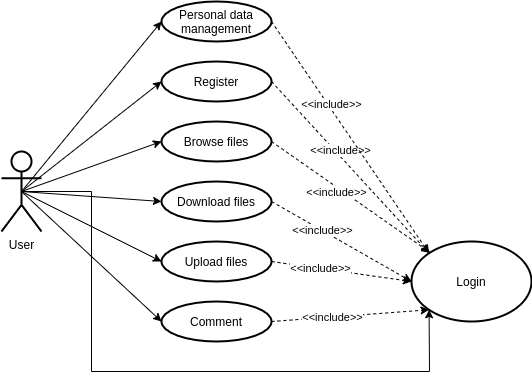

The diagram above was exported from draw.io. Its source (the exported page's mxGraphModel, read from the mxfile embedded in the PNG):
<mxGraphModel dx="462" dy="691" grid="1" gridSize="10" guides="1" tooltips="1" connect="1" arrows="1" fold="1" page="1" pageScale="1" pageWidth="827" pageHeight="1169" math="0" shadow="0">
  <root>
    <mxCell id="0" />
    <mxCell id="1" parent="0" />
    <mxCell id="JFstW529RCv3aRFC0V9b-1" value="User" style="shape=umlActor;verticalLabelPosition=bottom;verticalAlign=top;outlineConnect=0;strokeWidth=2;perimeterSpacing=0;flipH=0;flipV=0;horizontal=1;align=center;labelBorderColor=none;labelBackgroundColor=none;html=1;" parent="1" vertex="1">
      <mxGeometry x="10" y="240" width="40" height="80" as="geometry" />
    </mxCell>
    <mxCell id="JFstW529RCv3aRFC0V9b-4" value="Register" style="ellipse;whiteSpace=wrap;html=1;labelBackgroundColor=none;labelBorderColor=none;strokeWidth=2;fillColor=default;gradientColor=none;align=center;verticalAlign=middle;" parent="1" vertex="1">
      <mxGeometry x="170" y="150" width="110" height="40" as="geometry" />
    </mxCell>
    <mxCell id="JFstW529RCv3aRFC0V9b-5" value="Browse files" style="ellipse;whiteSpace=wrap;html=1;labelBackgroundColor=none;labelBorderColor=none;strokeWidth=2;fillColor=default;gradientColor=none;align=center;verticalAlign=middle;" parent="1" vertex="1">
      <mxGeometry x="170" y="210" width="110" height="40" as="geometry" />
    </mxCell>
    <mxCell id="JFstW529RCv3aRFC0V9b-6" value="Download files" style="ellipse;whiteSpace=wrap;html=1;labelBackgroundColor=none;labelBorderColor=none;strokeWidth=2;fillColor=default;gradientColor=none;align=center;verticalAlign=middle;" parent="1" vertex="1">
      <mxGeometry x="170" y="270" width="110" height="40" as="geometry" />
    </mxCell>
    <mxCell id="JFstW529RCv3aRFC0V9b-7" value="Upload files&lt;br&gt;" style="ellipse;whiteSpace=wrap;html=1;labelBackgroundColor=none;labelBorderColor=none;strokeWidth=2;fillColor=default;gradientColor=none;align=center;verticalAlign=middle;" parent="1" vertex="1">
      <mxGeometry x="170" y="330" width="110" height="40" as="geometry" />
    </mxCell>
    <mxCell id="JFstW529RCv3aRFC0V9b-8" value="Comment" style="ellipse;whiteSpace=wrap;html=1;labelBackgroundColor=none;labelBorderColor=none;strokeWidth=2;fillColor=default;gradientColor=none;align=center;verticalAlign=middle;" parent="1" vertex="1">
      <mxGeometry x="170" y="390" width="110" height="40" as="geometry" />
    </mxCell>
    <mxCell id="JFstW529RCv3aRFC0V9b-9" value="Login" style="ellipse;whiteSpace=wrap;html=1;labelBackgroundColor=none;labelBorderColor=none;strokeWidth=2;fillColor=default;gradientColor=none;align=center;verticalAlign=middle;" parent="1" vertex="1">
      <mxGeometry x="420" y="330" width="120" height="80" as="geometry" />
    </mxCell>
    <mxCell id="JFstW529RCv3aRFC0V9b-10" value="" style="endArrow=classic;html=1;rounded=0;entryX=0;entryY=0;entryDx=0;entryDy=0;exitX=1;exitY=0.5;exitDx=0;exitDy=0;dashed=1;" parent="1" source="JFstW529RCv3aRFC0V9b-4" target="JFstW529RCv3aRFC0V9b-9" edge="1">
      <mxGeometry width="50" height="50" relative="1" as="geometry">
        <mxPoint x="240" y="420" as="sourcePoint" />
        <mxPoint x="290" y="370" as="targetPoint" />
      </mxGeometry>
    </mxCell>
    <mxCell id="JFstW529RCv3aRFC0V9b-21" value="&amp;lt;&amp;lt;include&amp;gt;&amp;gt;" style="edgeLabel;html=1;align=center;verticalAlign=middle;resizable=0;points=[];" parent="JFstW529RCv3aRFC0V9b-10" vertex="1" connectable="0">
      <mxGeometry x="-0.1634" y="4" relative="1" as="geometry">
        <mxPoint as="offset" />
      </mxGeometry>
    </mxCell>
    <mxCell id="JFstW529RCv3aRFC0V9b-11" value="" style="endArrow=classic;html=1;rounded=0;exitX=1;exitY=0.5;exitDx=0;exitDy=0;dashed=1;" parent="1" source="JFstW529RCv3aRFC0V9b-5" target="JFstW529RCv3aRFC0V9b-9" edge="1">
      <mxGeometry width="50" height="50" relative="1" as="geometry">
        <mxPoint x="310" y="320" as="sourcePoint" />
        <mxPoint x="360" y="270" as="targetPoint" />
      </mxGeometry>
    </mxCell>
    <mxCell id="JFstW529RCv3aRFC0V9b-22" value="&amp;lt;&amp;lt;include&amp;gt;&amp;gt;" style="edgeLabel;html=1;align=center;verticalAlign=middle;resizable=0;points=[];" parent="JFstW529RCv3aRFC0V9b-11" vertex="1" connectable="0">
      <mxGeometry x="-0.1538" y="-4" relative="1" as="geometry">
        <mxPoint as="offset" />
      </mxGeometry>
    </mxCell>
    <mxCell id="JFstW529RCv3aRFC0V9b-12" value="" style="endArrow=classic;html=1;rounded=0;exitX=1;exitY=0.5;exitDx=0;exitDy=0;entryX=0;entryY=0.5;entryDx=0;entryDy=0;dashed=1;" parent="1" source="JFstW529RCv3aRFC0V9b-6" target="JFstW529RCv3aRFC0V9b-9" edge="1">
      <mxGeometry width="50" height="50" relative="1" as="geometry">
        <mxPoint x="330" y="340" as="sourcePoint" />
        <mxPoint x="380" y="290" as="targetPoint" />
      </mxGeometry>
    </mxCell>
    <mxCell id="JFstW529RCv3aRFC0V9b-23" value="&amp;lt;&amp;lt;include&amp;gt;&amp;gt;" style="edgeLabel;html=1;align=center;verticalAlign=middle;resizable=0;points=[];" parent="JFstW529RCv3aRFC0V9b-12" vertex="1" connectable="0">
      <mxGeometry x="-0.2831" relative="1" as="geometry">
        <mxPoint as="offset" />
      </mxGeometry>
    </mxCell>
    <mxCell id="JFstW529RCv3aRFC0V9b-13" value="" style="endArrow=classic;html=1;rounded=0;exitX=1;exitY=0.5;exitDx=0;exitDy=0;entryX=0;entryY=0.5;entryDx=0;entryDy=0;dashed=1;" parent="1" source="JFstW529RCv3aRFC0V9b-7" target="JFstW529RCv3aRFC0V9b-9" edge="1">
      <mxGeometry width="50" height="50" relative="1" as="geometry">
        <mxPoint x="350" y="430" as="sourcePoint" />
        <mxPoint x="400" y="380" as="targetPoint" />
      </mxGeometry>
    </mxCell>
    <mxCell id="JFstW529RCv3aRFC0V9b-24" value="&amp;lt;&amp;lt;include&amp;gt;&amp;gt;" style="edgeLabel;html=1;align=center;verticalAlign=middle;resizable=0;points=[];" parent="JFstW529RCv3aRFC0V9b-13" vertex="1" connectable="0">
      <mxGeometry x="-0.3" relative="1" as="geometry">
        <mxPoint as="offset" />
      </mxGeometry>
    </mxCell>
    <mxCell id="JFstW529RCv3aRFC0V9b-14" value="" style="endArrow=classic;html=1;rounded=0;entryX=0;entryY=1;entryDx=0;entryDy=0;exitX=1;exitY=0.5;exitDx=0;exitDy=0;dashed=1;" parent="1" source="JFstW529RCv3aRFC0V9b-8" target="JFstW529RCv3aRFC0V9b-9" edge="1">
      <mxGeometry width="50" height="50" relative="1" as="geometry">
        <mxPoint x="290" y="540" as="sourcePoint" />
        <mxPoint x="380" y="450" as="targetPoint" />
      </mxGeometry>
    </mxCell>
    <mxCell id="JFstW529RCv3aRFC0V9b-25" value="&amp;lt;&amp;lt;include&amp;gt;&amp;gt;" style="edgeLabel;html=1;align=center;verticalAlign=middle;resizable=0;points=[];" parent="JFstW529RCv3aRFC0V9b-14" vertex="1" connectable="0">
      <mxGeometry x="-0.2253" relative="1" as="geometry">
        <mxPoint as="offset" />
      </mxGeometry>
    </mxCell>
    <mxCell id="JFstW529RCv3aRFC0V9b-15" value="" style="endArrow=classic;html=1;rounded=0;entryX=0;entryY=1;entryDx=0;entryDy=0;exitX=0.5;exitY=0.5;exitDx=0;exitDy=0;exitPerimeter=0;" parent="1" source="JFstW529RCv3aRFC0V9b-1" target="JFstW529RCv3aRFC0V9b-9" edge="1">
      <mxGeometry width="50" height="50" relative="1" as="geometry">
        <mxPoint x="310" y="490" as="sourcePoint" />
        <mxPoint x="360" y="440" as="targetPoint" />
        <Array as="points">
          <mxPoint x="100" y="280" />
          <mxPoint x="100" y="460" />
          <mxPoint x="438" y="460" />
        </Array>
      </mxGeometry>
    </mxCell>
    <mxCell id="JFstW529RCv3aRFC0V9b-16" value="" style="endArrow=classic;html=1;rounded=0;exitX=0.5;exitY=0.5;exitDx=0;exitDy=0;exitPerimeter=0;entryX=0;entryY=0.5;entryDx=0;entryDy=0;" parent="1" source="JFstW529RCv3aRFC0V9b-1" target="JFstW529RCv3aRFC0V9b-4" edge="1">
      <mxGeometry width="50" height="50" relative="1" as="geometry">
        <mxPoint x="110" y="220" as="sourcePoint" />
        <mxPoint x="160" y="170" as="targetPoint" />
      </mxGeometry>
    </mxCell>
    <mxCell id="JFstW529RCv3aRFC0V9b-17" value="" style="endArrow=classic;html=1;rounded=0;exitX=0.5;exitY=0.5;exitDx=0;exitDy=0;exitPerimeter=0;entryX=0;entryY=0.5;entryDx=0;entryDy=0;" parent="1" source="JFstW529RCv3aRFC0V9b-1" target="JFstW529RCv3aRFC0V9b-5" edge="1">
      <mxGeometry width="50" height="50" relative="1" as="geometry">
        <mxPoint x="110" y="280" as="sourcePoint" />
        <mxPoint x="160" y="230" as="targetPoint" />
      </mxGeometry>
    </mxCell>
    <mxCell id="JFstW529RCv3aRFC0V9b-18" value="" style="endArrow=classic;html=1;rounded=0;exitX=0.5;exitY=0.5;exitDx=0;exitDy=0;exitPerimeter=0;entryX=0;entryY=0.5;entryDx=0;entryDy=0;" parent="1" source="JFstW529RCv3aRFC0V9b-1" target="JFstW529RCv3aRFC0V9b-6" edge="1">
      <mxGeometry width="50" height="50" relative="1" as="geometry">
        <mxPoint x="130" y="340" as="sourcePoint" />
        <mxPoint x="180" y="290" as="targetPoint" />
      </mxGeometry>
    </mxCell>
    <mxCell id="JFstW529RCv3aRFC0V9b-19" value="" style="endArrow=classic;html=1;rounded=0;exitX=0.5;exitY=0.5;exitDx=0;exitDy=0;exitPerimeter=0;entryX=0;entryY=0.5;entryDx=0;entryDy=0;" parent="1" source="JFstW529RCv3aRFC0V9b-1" target="JFstW529RCv3aRFC0V9b-7" edge="1">
      <mxGeometry width="50" height="50" relative="1" as="geometry">
        <mxPoint x="120" y="440" as="sourcePoint" />
        <mxPoint x="170" y="390" as="targetPoint" />
      </mxGeometry>
    </mxCell>
    <mxCell id="JFstW529RCv3aRFC0V9b-20" value="" style="endArrow=classic;html=1;rounded=0;exitX=0.5;exitY=0.5;exitDx=0;exitDy=0;exitPerimeter=0;entryX=0;entryY=0.5;entryDx=0;entryDy=0;" parent="1" source="JFstW529RCv3aRFC0V9b-1" target="JFstW529RCv3aRFC0V9b-8" edge="1">
      <mxGeometry width="50" height="50" relative="1" as="geometry">
        <mxPoint x="50" y="430" as="sourcePoint" />
        <mxPoint x="100" y="380" as="targetPoint" />
      </mxGeometry>
    </mxCell>
    <mxCell id="M6z4mxF5NIJyU0aCYTGW-2" value="Personal data management" style="ellipse;whiteSpace=wrap;html=1;strokeWidth=2;" vertex="1" parent="1">
      <mxGeometry x="170" y="90" width="110" height="40" as="geometry" />
    </mxCell>
    <mxCell id="M6z4mxF5NIJyU0aCYTGW-3" value="" style="endArrow=classic;html=1;rounded=0;exitX=0.5;exitY=0.5;exitDx=0;exitDy=0;exitPerimeter=0;entryX=0;entryY=0.5;entryDx=0;entryDy=0;" edge="1" parent="1" source="JFstW529RCv3aRFC0V9b-1" target="M6z4mxF5NIJyU0aCYTGW-2">
      <mxGeometry width="50" height="50" relative="1" as="geometry">
        <mxPoint x="70" y="200" as="sourcePoint" />
        <mxPoint x="120" y="150" as="targetPoint" />
      </mxGeometry>
    </mxCell>
    <mxCell id="M6z4mxF5NIJyU0aCYTGW-4" value="" style="endArrow=classic;html=1;rounded=0;exitX=1;exitY=0.5;exitDx=0;exitDy=0;entryX=0;entryY=0;entryDx=0;entryDy=0;dashed=1;" edge="1" parent="1" source="M6z4mxF5NIJyU0aCYTGW-2" target="JFstW529RCv3aRFC0V9b-9">
      <mxGeometry width="50" height="50" relative="1" as="geometry">
        <mxPoint x="330" y="120" as="sourcePoint" />
        <mxPoint x="380" y="70" as="targetPoint" />
      </mxGeometry>
    </mxCell>
    <mxCell id="M6z4mxF5NIJyU0aCYTGW-5" value="&amp;lt;&amp;lt;include&amp;gt;&amp;gt;" style="edgeLabel;html=1;align=center;verticalAlign=middle;resizable=0;points=[];" vertex="1" connectable="0" parent="M6z4mxF5NIJyU0aCYTGW-4">
      <mxGeometry x="-0.2752" y="4" relative="1" as="geometry">
        <mxPoint x="-1" as="offset" />
      </mxGeometry>
    </mxCell>
  </root>
</mxGraphModel>